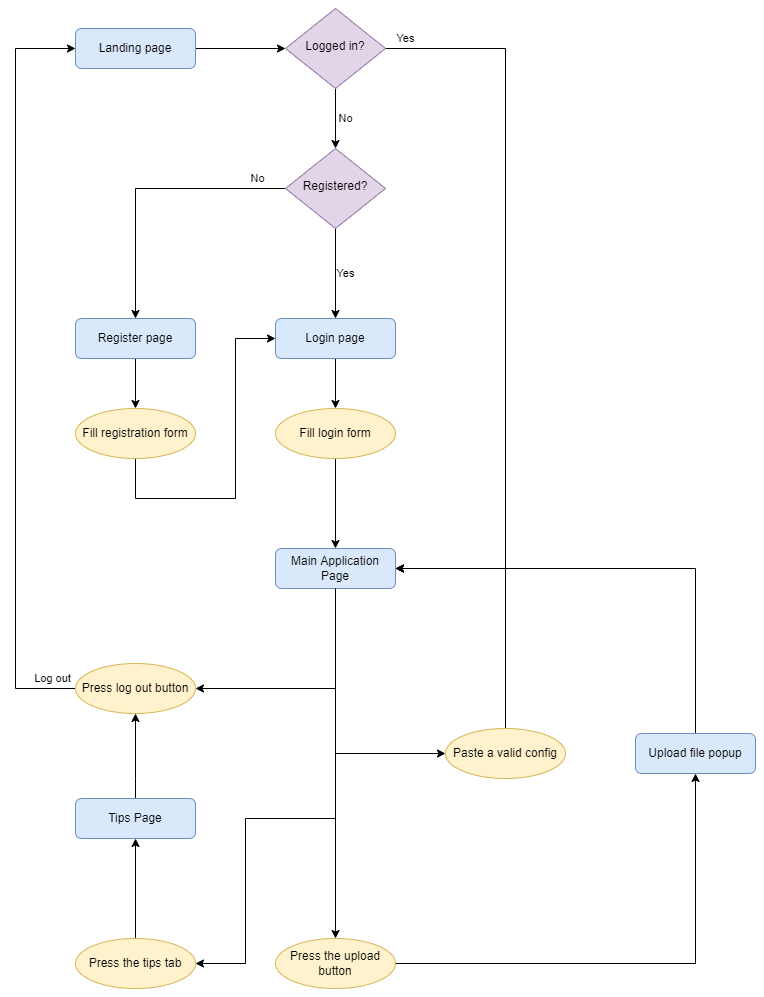

The diagram above was exported from draw.io. Its source (the exported page's mxGraphModel, read from the mxfile embedded in the PNG):
<mxGraphModel dx="1422" dy="715" grid="1" gridSize="10" guides="1" tooltips="1" connect="1" arrows="1" fold="1" page="1" pageScale="1" pageWidth="827" pageHeight="1169" math="0" shadow="0">
  <root>
    <mxCell id="WIyWlLk6GJQsqaUBKTNV-0" />
    <mxCell id="WIyWlLk6GJQsqaUBKTNV-1" parent="WIyWlLk6GJQsqaUBKTNV-0" />
    <mxCell id="WIyWlLk6GJQsqaUBKTNV-2" value="" style="rounded=0;html=1;jettySize=auto;orthogonalLoop=1;fontSize=11;endArrow=classic;endFill=1;endSize=6;strokeWidth=1;shadow=0;labelBackgroundColor=none;edgeStyle=orthogonalEdgeStyle;" parent="WIyWlLk6GJQsqaUBKTNV-1" source="WIyWlLk6GJQsqaUBKTNV-3" target="WIyWlLk6GJQsqaUBKTNV-6" edge="1">
      <mxGeometry relative="1" as="geometry" />
    </mxCell>
    <mxCell id="WIyWlLk6GJQsqaUBKTNV-3" value="Landing page" style="rounded=1;whiteSpace=wrap;html=1;fontSize=12;glass=0;strokeWidth=1;shadow=0;fillColor=#dae8fc;strokeColor=#6c8ebf;" parent="WIyWlLk6GJQsqaUBKTNV-1" vertex="1">
      <mxGeometry x="140" y="80" width="120" height="40" as="geometry" />
    </mxCell>
    <mxCell id="WIyWlLk6GJQsqaUBKTNV-4" value="Yes" style="rounded=0;html=1;jettySize=auto;orthogonalLoop=1;fontSize=11;endArrow=classic;endFill=1;endSize=6;strokeWidth=1;shadow=0;labelBackgroundColor=none;edgeStyle=orthogonalEdgeStyle;entryX=1;entryY=0.5;entryDx=0;entryDy=0;" parent="WIyWlLk6GJQsqaUBKTNV-1" source="WIyWlLk6GJQsqaUBKTNV-6" target="WIyWlLk6GJQsqaUBKTNV-12" edge="1">
      <mxGeometry x="-0.9467" y="10" relative="1" as="geometry">
        <mxPoint as="offset" />
        <mxPoint x="740" y="360" as="targetPoint" />
        <Array as="points">
          <mxPoint x="570" y="100" />
          <mxPoint x="570" y="620" />
        </Array>
      </mxGeometry>
    </mxCell>
    <mxCell id="WIyWlLk6GJQsqaUBKTNV-5" value="No" style="edgeStyle=orthogonalEdgeStyle;rounded=0;html=1;jettySize=auto;orthogonalLoop=1;fontSize=11;endArrow=classic;endFill=1;endSize=6;strokeWidth=1;shadow=0;labelBackgroundColor=none;entryX=0.5;entryY=0;entryDx=0;entryDy=0;" parent="WIyWlLk6GJQsqaUBKTNV-1" source="WIyWlLk6GJQsqaUBKTNV-6" target="nO-XctIqWr0PBTsIUb9k-0" edge="1">
      <mxGeometry y="10" relative="1" as="geometry">
        <mxPoint as="offset" />
        <mxPoint x="400" y="280" as="targetPoint" />
      </mxGeometry>
    </mxCell>
    <mxCell id="WIyWlLk6GJQsqaUBKTNV-6" value="Logged in?" style="rhombus;whiteSpace=wrap;html=1;shadow=0;fontFamily=Helvetica;fontSize=12;align=center;strokeWidth=1;spacing=6;spacingTop=-4;fillColor=#e1d5e7;strokeColor=#9673a6;" parent="WIyWlLk6GJQsqaUBKTNV-1" vertex="1">
      <mxGeometry x="350" y="60" width="100" height="80" as="geometry" />
    </mxCell>
    <mxCell id="nO-XctIqWr0PBTsIUb9k-10" value="" style="edgeStyle=orthogonalEdgeStyle;rounded=0;orthogonalLoop=1;jettySize=auto;html=1;" edge="1" parent="WIyWlLk6GJQsqaUBKTNV-1" source="WIyWlLk6GJQsqaUBKTNV-7" target="nO-XctIqWr0PBTsIUb9k-9">
      <mxGeometry relative="1" as="geometry" />
    </mxCell>
    <mxCell id="WIyWlLk6GJQsqaUBKTNV-7" value="Login page" style="rounded=1;whiteSpace=wrap;html=1;fontSize=12;glass=0;strokeWidth=1;shadow=0;fillColor=#dae8fc;strokeColor=#6c8ebf;" parent="WIyWlLk6GJQsqaUBKTNV-1" vertex="1">
      <mxGeometry x="340" y="370" width="120" height="40" as="geometry" />
    </mxCell>
    <mxCell id="nO-XctIqWr0PBTsIUb9k-14" style="edgeStyle=orthogonalEdgeStyle;rounded=0;orthogonalLoop=1;jettySize=auto;html=1;exitX=0.5;exitY=1;exitDx=0;exitDy=0;endArrow=classic;endFill=1;endSize=6;entryX=1;entryY=0.5;entryDx=0;entryDy=0;" edge="1" parent="WIyWlLk6GJQsqaUBKTNV-1" source="WIyWlLk6GJQsqaUBKTNV-12" target="nO-XctIqWr0PBTsIUb9k-18">
      <mxGeometry relative="1" as="geometry">
        <mxPoint x="430" y="910" as="targetPoint" />
        <Array as="points">
          <mxPoint x="400" y="740" />
        </Array>
      </mxGeometry>
    </mxCell>
    <mxCell id="nO-XctIqWr0PBTsIUb9k-25" style="edgeStyle=orthogonalEdgeStyle;rounded=0;orthogonalLoop=1;jettySize=auto;html=1;exitX=0.5;exitY=1;exitDx=0;exitDy=0;entryX=1;entryY=0.5;entryDx=0;entryDy=0;endArrow=classic;endFill=1;endSize=6;" edge="1" parent="WIyWlLk6GJQsqaUBKTNV-1" source="WIyWlLk6GJQsqaUBKTNV-12" target="nO-XctIqWr0PBTsIUb9k-24">
      <mxGeometry relative="1" as="geometry">
        <Array as="points">
          <mxPoint x="400" y="870" />
          <mxPoint x="310" y="870" />
          <mxPoint x="310" y="1015" />
        </Array>
      </mxGeometry>
    </mxCell>
    <mxCell id="nO-XctIqWr0PBTsIUb9k-33" style="edgeStyle=orthogonalEdgeStyle;rounded=0;orthogonalLoop=1;jettySize=auto;html=1;exitX=0.5;exitY=1;exitDx=0;exitDy=0;entryX=0;entryY=0.5;entryDx=0;entryDy=0;endArrow=classic;endFill=1;endSize=6;" edge="1" parent="WIyWlLk6GJQsqaUBKTNV-1" source="WIyWlLk6GJQsqaUBKTNV-12" target="nO-XctIqWr0PBTsIUb9k-32">
      <mxGeometry relative="1" as="geometry" />
    </mxCell>
    <mxCell id="WIyWlLk6GJQsqaUBKTNV-12" value="Main Application Page" style="rounded=1;whiteSpace=wrap;html=1;fontSize=12;glass=0;strokeWidth=1;shadow=0;fillColor=#dae8fc;strokeColor=#6c8ebf;" parent="WIyWlLk6GJQsqaUBKTNV-1" vertex="1">
      <mxGeometry x="340" y="600" width="120" height="40" as="geometry" />
    </mxCell>
    <mxCell id="nO-XctIqWr0PBTsIUb9k-3" value="Yes" style="edgeStyle=orthogonalEdgeStyle;rounded=0;orthogonalLoop=1;jettySize=auto;html=1;" edge="1" parent="WIyWlLk6GJQsqaUBKTNV-1" source="nO-XctIqWr0PBTsIUb9k-0" target="WIyWlLk6GJQsqaUBKTNV-7">
      <mxGeometry y="10" relative="1" as="geometry">
        <mxPoint as="offset" />
      </mxGeometry>
    </mxCell>
    <mxCell id="nO-XctIqWr0PBTsIUb9k-5" value="No" style="edgeStyle=orthogonalEdgeStyle;rounded=0;orthogonalLoop=1;jettySize=auto;html=1;exitX=0;exitY=0.5;exitDx=0;exitDy=0;" edge="1" parent="WIyWlLk6GJQsqaUBKTNV-1" source="nO-XctIqWr0PBTsIUb9k-0" target="nO-XctIqWr0PBTsIUb9k-4">
      <mxGeometry x="-0.8" y="-10" relative="1" as="geometry">
        <mxPoint as="offset" />
      </mxGeometry>
    </mxCell>
    <mxCell id="nO-XctIqWr0PBTsIUb9k-0" value="Registered?" style="rhombus;whiteSpace=wrap;html=1;shadow=0;fontFamily=Helvetica;fontSize=12;align=center;strokeWidth=1;spacing=6;spacingTop=-4;fillColor=#e1d5e7;strokeColor=#9673a6;" vertex="1" parent="WIyWlLk6GJQsqaUBKTNV-1">
      <mxGeometry x="350" y="200" width="100" height="80" as="geometry" />
    </mxCell>
    <mxCell id="nO-XctIqWr0PBTsIUb9k-7" value="" style="edgeStyle=orthogonalEdgeStyle;rounded=0;orthogonalLoop=1;jettySize=auto;html=1;" edge="1" parent="WIyWlLk6GJQsqaUBKTNV-1" source="nO-XctIqWr0PBTsIUb9k-4" target="nO-XctIqWr0PBTsIUb9k-6">
      <mxGeometry relative="1" as="geometry" />
    </mxCell>
    <mxCell id="nO-XctIqWr0PBTsIUb9k-4" value="Register page" style="rounded=1;whiteSpace=wrap;html=1;fontSize=12;glass=0;strokeWidth=1;shadow=0;fillColor=#dae8fc;strokeColor=#6c8ebf;" vertex="1" parent="WIyWlLk6GJQsqaUBKTNV-1">
      <mxGeometry x="140" y="370" width="120" height="40" as="geometry" />
    </mxCell>
    <mxCell id="nO-XctIqWr0PBTsIUb9k-8" style="edgeStyle=orthogonalEdgeStyle;rounded=0;orthogonalLoop=1;jettySize=auto;html=1;exitX=0.5;exitY=1;exitDx=0;exitDy=0;entryX=0;entryY=0.5;entryDx=0;entryDy=0;" edge="1" parent="WIyWlLk6GJQsqaUBKTNV-1" source="nO-XctIqWr0PBTsIUb9k-6" target="WIyWlLk6GJQsqaUBKTNV-7">
      <mxGeometry relative="1" as="geometry">
        <Array as="points">
          <mxPoint x="200" y="550" />
          <mxPoint x="300" y="550" />
          <mxPoint x="300" y="390" />
        </Array>
      </mxGeometry>
    </mxCell>
    <mxCell id="nO-XctIqWr0PBTsIUb9k-6" value="Fill registration form" style="ellipse;whiteSpace=wrap;html=1;rounded=1;shadow=0;strokeColor=#d6b656;strokeWidth=1;fillColor=#fff2cc;glass=0;" vertex="1" parent="WIyWlLk6GJQsqaUBKTNV-1">
      <mxGeometry x="140" y="460" width="120" height="50" as="geometry" />
    </mxCell>
    <mxCell id="nO-XctIqWr0PBTsIUb9k-11" style="edgeStyle=orthogonalEdgeStyle;rounded=0;orthogonalLoop=1;jettySize=auto;html=1;exitX=0.5;exitY=1;exitDx=0;exitDy=0;entryX=0.5;entryY=0;entryDx=0;entryDy=0;" edge="1" parent="WIyWlLk6GJQsqaUBKTNV-1" source="nO-XctIqWr0PBTsIUb9k-9" target="WIyWlLk6GJQsqaUBKTNV-12">
      <mxGeometry relative="1" as="geometry" />
    </mxCell>
    <mxCell id="nO-XctIqWr0PBTsIUb9k-9" value="Fill login form" style="ellipse;whiteSpace=wrap;html=1;rounded=1;shadow=0;strokeColor=#d6b656;strokeWidth=1;fillColor=#fff2cc;glass=0;" vertex="1" parent="WIyWlLk6GJQsqaUBKTNV-1">
      <mxGeometry x="340" y="460" width="120" height="50" as="geometry" />
    </mxCell>
    <mxCell id="nO-XctIqWr0PBTsIUb9k-15" style="edgeStyle=orthogonalEdgeStyle;rounded=0;orthogonalLoop=1;jettySize=auto;html=1;exitX=0.5;exitY=1;exitDx=0;exitDy=0;endArrow=classic;endFill=1;endSize=6;entryX=0.5;entryY=0;entryDx=0;entryDy=0;" edge="1" parent="WIyWlLk6GJQsqaUBKTNV-1" source="WIyWlLk6GJQsqaUBKTNV-12" target="nO-XctIqWr0PBTsIUb9k-19">
      <mxGeometry relative="1" as="geometry">
        <mxPoint x="540" y="740" as="targetPoint" />
        <mxPoint x="450" y="780" as="sourcePoint" />
        <Array as="points">
          <mxPoint x="400" y="810" />
          <mxPoint x="400" y="810" />
        </Array>
      </mxGeometry>
    </mxCell>
    <mxCell id="nO-XctIqWr0PBTsIUb9k-16" value="Log out" style="edgeStyle=orthogonalEdgeStyle;rounded=0;orthogonalLoop=1;jettySize=auto;html=1;endArrow=classic;endFill=1;endSize=6;entryX=0;entryY=0.5;entryDx=0;entryDy=0;exitX=0;exitY=0.5;exitDx=0;exitDy=0;" edge="1" parent="WIyWlLk6GJQsqaUBKTNV-1" source="nO-XctIqWr0PBTsIUb9k-18" target="WIyWlLk6GJQsqaUBKTNV-3">
      <mxGeometry x="-0.94" y="-10" relative="1" as="geometry">
        <mxPoint x="230" y="780" as="targetPoint" />
        <mxPoint x="160" y="780" as="sourcePoint" />
        <Array as="points">
          <mxPoint x="80" y="740" />
          <mxPoint x="80" y="100" />
        </Array>
        <mxPoint as="offset" />
      </mxGeometry>
    </mxCell>
    <mxCell id="nO-XctIqWr0PBTsIUb9k-18" value="Press log out button" style="ellipse;whiteSpace=wrap;html=1;rounded=1;shadow=0;strokeColor=#d6b656;strokeWidth=1;fillColor=#fff2cc;glass=0;" vertex="1" parent="WIyWlLk6GJQsqaUBKTNV-1">
      <mxGeometry x="140" y="715" width="120" height="50" as="geometry" />
    </mxCell>
    <mxCell id="nO-XctIqWr0PBTsIUb9k-22" style="edgeStyle=orthogonalEdgeStyle;rounded=0;orthogonalLoop=1;jettySize=auto;html=1;exitX=1;exitY=0.5;exitDx=0;exitDy=0;entryX=0.5;entryY=1;entryDx=0;entryDy=0;endArrow=classic;endFill=1;endSize=6;" edge="1" parent="WIyWlLk6GJQsqaUBKTNV-1" source="nO-XctIqWr0PBTsIUb9k-19" target="nO-XctIqWr0PBTsIUb9k-21">
      <mxGeometry relative="1" as="geometry" />
    </mxCell>
    <mxCell id="nO-XctIqWr0PBTsIUb9k-19" value="Press the upload button" style="ellipse;whiteSpace=wrap;html=1;rounded=1;shadow=0;strokeColor=#d6b656;strokeWidth=1;fillColor=#fff2cc;glass=0;" vertex="1" parent="WIyWlLk6GJQsqaUBKTNV-1">
      <mxGeometry x="340" y="990" width="120" height="50" as="geometry" />
    </mxCell>
    <mxCell id="nO-XctIqWr0PBTsIUb9k-23" style="edgeStyle=orthogonalEdgeStyle;rounded=0;orthogonalLoop=1;jettySize=auto;html=1;exitX=0.5;exitY=0;exitDx=0;exitDy=0;entryX=1;entryY=0.5;entryDx=0;entryDy=0;endArrow=classic;endFill=1;endSize=6;" edge="1" parent="WIyWlLk6GJQsqaUBKTNV-1" source="nO-XctIqWr0PBTsIUb9k-21" target="WIyWlLk6GJQsqaUBKTNV-12">
      <mxGeometry relative="1" as="geometry" />
    </mxCell>
    <mxCell id="nO-XctIqWr0PBTsIUb9k-21" value="Upload file popup" style="rounded=1;whiteSpace=wrap;html=1;fontSize=12;glass=0;strokeWidth=1;shadow=0;fillColor=#dae8fc;strokeColor=#6c8ebf;" vertex="1" parent="WIyWlLk6GJQsqaUBKTNV-1">
      <mxGeometry x="700" y="785" width="120" height="40" as="geometry" />
    </mxCell>
    <mxCell id="nO-XctIqWr0PBTsIUb9k-28" style="edgeStyle=orthogonalEdgeStyle;rounded=0;orthogonalLoop=1;jettySize=auto;html=1;exitX=0.5;exitY=0;exitDx=0;exitDy=0;entryX=0.5;entryY=1;entryDx=0;entryDy=0;endArrow=classic;endFill=1;endSize=6;" edge="1" parent="WIyWlLk6GJQsqaUBKTNV-1" source="nO-XctIqWr0PBTsIUb9k-24" target="nO-XctIqWr0PBTsIUb9k-27">
      <mxGeometry relative="1" as="geometry" />
    </mxCell>
    <mxCell id="nO-XctIqWr0PBTsIUb9k-24" value="Press the tips tab" style="ellipse;whiteSpace=wrap;html=1;rounded=1;shadow=0;strokeColor=#d6b656;strokeWidth=1;fillColor=#fff2cc;glass=0;" vertex="1" parent="WIyWlLk6GJQsqaUBKTNV-1">
      <mxGeometry x="140" y="990" width="120" height="50" as="geometry" />
    </mxCell>
    <mxCell id="nO-XctIqWr0PBTsIUb9k-31" style="edgeStyle=orthogonalEdgeStyle;rounded=0;orthogonalLoop=1;jettySize=auto;html=1;exitX=0.5;exitY=0;exitDx=0;exitDy=0;entryX=0.5;entryY=1;entryDx=0;entryDy=0;endArrow=classic;endFill=1;endSize=6;" edge="1" parent="WIyWlLk6GJQsqaUBKTNV-1" source="nO-XctIqWr0PBTsIUb9k-27" target="nO-XctIqWr0PBTsIUb9k-18">
      <mxGeometry relative="1" as="geometry">
        <Array as="points">
          <mxPoint x="200" y="830" />
          <mxPoint x="200" y="830" />
        </Array>
      </mxGeometry>
    </mxCell>
    <mxCell id="nO-XctIqWr0PBTsIUb9k-27" value="Tips Page" style="rounded=1;whiteSpace=wrap;html=1;fontSize=12;glass=0;strokeWidth=1;shadow=0;fillColor=#dae8fc;strokeColor=#6c8ebf;" vertex="1" parent="WIyWlLk6GJQsqaUBKTNV-1">
      <mxGeometry x="140" y="850" width="120" height="40" as="geometry" />
    </mxCell>
    <mxCell id="nO-XctIqWr0PBTsIUb9k-34" style="edgeStyle=orthogonalEdgeStyle;rounded=0;orthogonalLoop=1;jettySize=auto;html=1;exitX=0.5;exitY=0;exitDx=0;exitDy=0;entryX=1;entryY=0.5;entryDx=0;entryDy=0;endArrow=classic;endFill=1;endSize=6;" edge="1" parent="WIyWlLk6GJQsqaUBKTNV-1" source="nO-XctIqWr0PBTsIUb9k-32" target="WIyWlLk6GJQsqaUBKTNV-12">
      <mxGeometry relative="1" as="geometry" />
    </mxCell>
    <mxCell id="nO-XctIqWr0PBTsIUb9k-32" value="Paste a valid config" style="ellipse;whiteSpace=wrap;html=1;rounded=1;shadow=0;strokeColor=#d6b656;strokeWidth=1;fillColor=#fff2cc;glass=0;" vertex="1" parent="WIyWlLk6GJQsqaUBKTNV-1">
      <mxGeometry x="510" y="780" width="120" height="50" as="geometry" />
    </mxCell>
  </root>
</mxGraphModel>